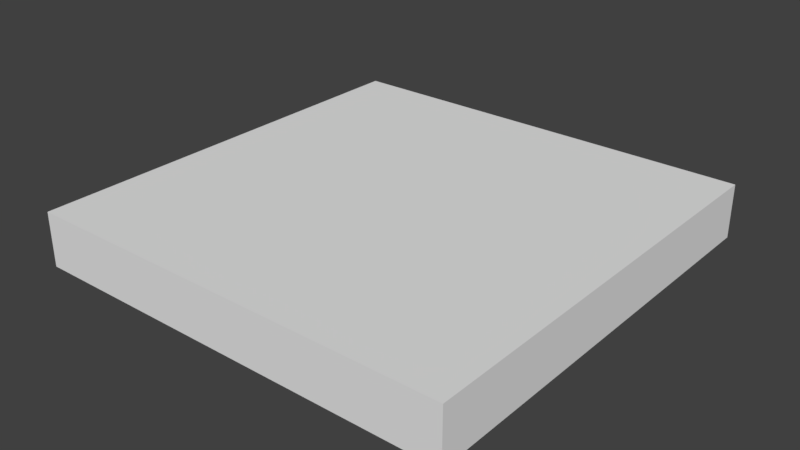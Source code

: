 # Source: HallFloorTile_2x2x0.25.blend  (saved by Blender 2.79.0; exported with 4.5.12 LTS)
import bpy
from mathutils import Matrix  # noqa: F401  (used for matrix-valued properties, if any)

bpy.ops.wm.read_factory_settings(use_empty=True)
scene = bpy.context.scene
scene.name = 'Scene'

# ---- collections
col_collection_1 = bpy.data.collections.new('Collection 1'); scene.collection.children.link(col_collection_1)

# ---- materials (node trees are filled in below, after node groups)
mat_tileblackwhite = bpy.data.materials.new('TileBlackWhite')
mat_tileblackwhite.alpha_threshold = 0.0
mat_tileblackwhite.use_transparent_shadow = False
mat_tileblackwhite.roughness = 0.5
mat_tileblackwhite.specular_intensity = 0.05
mat_tileblackwhite.line_color = (0.0, 0.0, 0.0, 1.0)

# ---- material node trees

# ---- world
world_world = bpy.data.worlds.new('World'); scene.world = world_world
world_world.color = (0.05088, 0.05088, 0.05088)
world_world.use_sun_shadow = False
world_world.sun_shadow_jitter_overblur = 0.0
world_world.cycles.sampling_method = 'MANUAL'

# ---- meshes
me_hallfloortile = bpy.data.meshes.new('HallFloorTile')
me_hallfloortile.from_pydata([(2.0, 9.14e-07, 2.0), (-4.451e-07, 8.742e-08, 2.0), (-1.788e-07, -6.348e-14, 2.384e-07), (2.0, 8.265e-07, 8.027e-07), (2.0, 0.25, 2.0), (-1.085e-06, 0.25, 2.0), (-1.033e-07, 0.25, -1.093e-08), (2.0, 0.25, 4.937e-07)], [], [(0, 1, 2, 3), (4, 7, 6, 5), (0, 4, 5, 1), (1, 5, 6, 2), (2, 6, 7, 3), (4, 0, 3, 7)])
_uv = me_hallfloortile.uv_layers.new(name='UVMap')
_uv.uv.foreach_set('vector', [0.9989, -0.1233, 0.001156, -0.1233, 0.001154, -1.121, 0.9989, -1.121, 0.9989, 0.001434, 0.9989, 0.9991, 0.001158, 0.9991, 0.001156, 0.001436, 0.9989, -0.1233, 0.9989, 0.001434, 0.001156, 0.001436, 0.001156, -0.1233, -0.9965, -1.121, -0.9965, -1.246, 0.001154, -1.246, 0.001154, -1.121, 0.001154, -1.121, 0.001154, -1.246, 0.9988, -1.246, 0.9989, -1.121, 1.997, -1.246, 1.997, -1.121, 0.9989, -1.121, 0.9988, -1.246])
me_hallfloortile.materials.append(mat_tileblackwhite)
me_hallfloortile.use_remesh_preserve_volume = False
me_hallfloortile.use_remesh_preserve_attributes = False
me_hallfloortile.use_mirror_vertex_groups = False
me_hallfloortile.update()

# ---- objects
ob_hallfloortile_2x2x0_25 = bpy.data.objects.new('HallFloorTile_2x2x0.25', me_hallfloortile)

# ---- transforms, parenting, visibility, modifiers, constraints
ob_hallfloortile_2x2x0_25.location = (0.0, 0.0, 0.0)
ob_hallfloortile_2x2x0_25.rotation_euler = (1.571, 0.0, 0.0)
ob_hallfloortile_2x2x0_25.lock_rotations_4d = False
ob_hallfloortile_2x2x0_25.empty_display_type = 'ARROWS'
ob_hallfloortile_2x2x0_25.lineart.crease_threshold = 0.0

# ---- collection membership
col_collection_1.objects.link(ob_hallfloortile_2x2x0_25)

# ---- scene / render settings (as saved in the file)
scene.frame_start = 1; scene.frame_end = 250; scene.frame_set(79)
scene.render.engine = 'BLENDER_EEVEE_NEXT'
scene.render.resolution_percentage = 50
scene.render.dither_intensity = 0.0
scene.cycles.use_denoising = False
scene.cycles.samples = 128
scene.cycles.sampling_pattern = 'TABULATED_SOBOL'
scene.cycles.use_adaptive_sampling = False
scene.cycles.use_light_tree = False
scene.cycles.blur_glossy = 0.0
scene.cycles.sample_clamp_indirect = 0.0
scene.view_settings.view_transform = 'Standard'
bpy.context.view_layer.update()

# ---- added for rendering (the .blend has no active camera and no usable light): camera, sun
cam_auto = bpy.data.cameras.new('AutoCamera')
cam_auto.lens = 50.0
cam_auto.sensor_width = 36.0
cam_auto.clip_end = 1000.0
ob_auto_camera = bpy.data.objects.new('AutoCamera', cam_auto)
scene.collection.objects.link(ob_auto_camera)
ob_auto_camera.location = (3.62713, -4.15256, 2.22671)
ob_auto_camera.rotation_euler = (1.09748, -7.21219e-08, 0.694738)
scene.camera = ob_auto_camera
light_auto_sun = bpy.data.lights.new('AutoSun', 'SUN')
light_auto_sun.energy = 3.0
light_auto_sun.angle = 0.0523599
ob_auto_sun = bpy.data.objects.new('AutoSun', light_auto_sun)
scene.collection.objects.link(ob_auto_sun)
ob_auto_sun.rotation_euler = (0.872665, 0.174533, 0.523599)
bpy.context.view_layer.update()
